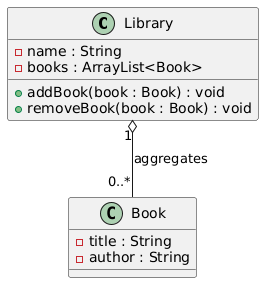

The diagram above was rendered by PlantUML. Its source (embedded in the PNG):
@startuml
class Library {
    - name : String
    - books : ArrayList<Book>
    + addBook(book : Book) : void
    + removeBook(book : Book) : void
}

class Book {
    - title : String
    - author : String
}

Library "1" o-- "0..*" Book : aggregates
@enduml